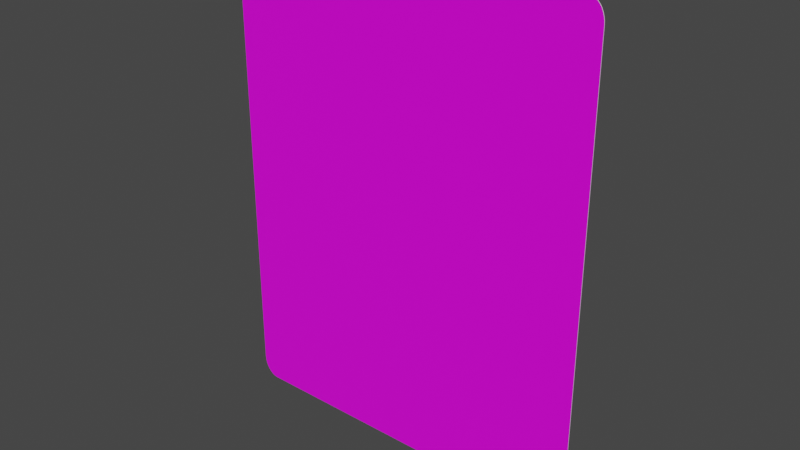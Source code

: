 # Source: rechteck_1600_1250.blend  (saved by Blender 3.2.14; exported with 4.5.12 LTS)
import bpy
from mathutils import Matrix  # noqa: F401  (used for matrix-valued properties, if any)

bpy.ops.wm.read_factory_settings(use_empty=True)
scene = bpy.context.scene
scene.name = 'Scene'

# ---- collections
col_collection = bpy.data.collections.new('Collection'); scene.collection.children.link(col_collection)

# ---- images (referenced by path relative to the original .blend; pixels are not part of the script)
import os
ASSET_DIR = os.environ.get("B2B_ASSET_DIR", "")  # directory of the original .blend (textures are referenced by path, not embedded)
HERE = os.path.dirname(os.path.abspath(__file__))  # packed textures are extracted next to this script under _unpacked/

def load_image(name, relpath, width, height, colorspace="sRGB"):
    """Load a texture the original file referenced (path relative to the .blend, or extracted next to this script)."""
    p = next((c for c in (os.path.join(HERE, relpath), os.path.join(ASSET_DIR, relpath)) if relpath and os.path.exists(c)), "")
    if p:
        img = bpy.data.images.load(p, check_existing=True)
        img.name = name
    else:  # same state as the original file: an image datablock whose file is absent (Cycles renders it pink)
        img = bpy.data.images.new(name, width, height)
        img.source = "FILE"
        img.filepath = "//" + (relpath or name)
    img.colorspace_settings.name = colorspace
    return img
img_rohling_jpg = load_image('rohling.jpg', 'rohling.jpg', 1024, 1024, 'sRGB')

# ---- materials (node trees are filled in below, after node groups)
mat_material = bpy.data.materials.new('Material')
mat_material.alpha_threshold = 0.0
mat_material.use_transparent_shadow = False
mat_material.line_color = (0.0, 0.0, 0.0, 1.0)
mat_material_001 = bpy.data.materials.new('Material.001')
mat_material_001.use_transparent_shadow = False

# ---- node groups
ng_auto_smooth = bpy.data.node_groups.new('Auto Smooth', 'GeometryNodeTree')
_s = ng_auto_smooth.interface.new_socket(name='Geometry', in_out='OUTPUT', socket_type='NodeSocketGeometry')
_s = ng_auto_smooth.interface.new_socket(name='Geometry', in_out='INPUT', socket_type='NodeSocketGeometry')
_s = ng_auto_smooth.interface.new_socket(name='Angle', in_out='INPUT', socket_type='NodeSocketFloat')
_s.subtype = 'ANGLE'
_s.min_value = 0.0
_s.max_value = 3.142
ng_auto_smooth.is_modifier = True
_N = ng_auto_smooth.nodes; _L = ng_auto_smooth.links
n0 = _N.new('NodeGroupOutput'); n0.name = 'Group Output'; n0.location = (480, -100)
n1 = _N.new('NodeGroupInput'); n1.name = 'Group Input'; n1.location = (-420, -300)
n2 = _N.new('NodeGroupInput'); n2.name = 'Group Input.001'; n2.location = (-60, -100)
n3 = _N.new('GeometryNodeSetShadeSmooth'); n3.name = 'Set Shade Smooth'; n3.location = (120, -100)
n3.domain = 'EDGE'
n4 = _N.new('GeometryNodeSetShadeSmooth'); n4.name = 'Set Shade Smooth.001'; n4.location = (300, -100)
n5 = _N.new('GeometryNodeInputMeshEdgeAngle'); n5.name = 'Edge Angle'; n5.location = (-420, -220)
n6 = _N.new('GeometryNodeInputEdgeSmooth'); n6.name = 'Is Edge Smooth'; n6.location = (-60, -160)
n7 = _N.new('GeometryNodeInputShadeSmooth'); n7.name = 'Is Face Smooth'; n7.location = (-240, -340)
n8 = _N.new('FunctionNodeBooleanMath'); n8.name = 'Boolean Math'; n8.location = (-60, -220)
n9 = _N.new('FunctionNodeCompare'); n9.name = 'Compare'; n9.location = (-240, -180)
n9.operation = 'LESS_EQUAL'
_L.new(n5.outputs[0], n9.inputs[0])
_L.new(n4.outputs[0], n0.inputs[0])
_L.new(n1.outputs[1], n9.inputs[1])
_L.new(n9.outputs[0], n8.inputs[0])
_L.new(n7.outputs[0], n8.inputs[1])
_L.new(n2.outputs[0], n3.inputs[0])
_L.new(n6.outputs[0], n3.inputs[1])
_L.new(n3.outputs[0], n4.inputs[0])
_L.new(n8.outputs[0], n3.inputs[2])
n0.is_active_output = True

# ---- material node trees
mat_material.use_nodes = True; mat_material.node_tree.nodes.clear()
_N = mat_material.node_tree.nodes; _L = mat_material.node_tree.links
n0 = _N.new('ShaderNodeOutputMaterial'); n0.name = 'Material Output'; n0.location = (300, 300)
n1 = _N.new('ShaderNodeBsdfPrincipled'); n1.name = 'Principled BSDF'; n1.location = (10, 300)
n1.distribution = 'GGX'
n1.subsurface_method = 'RANDOM_WALK_SKIN'
n1.inputs[2].default_value = 0.4
n1.inputs[3].default_value = 1.45
n1.inputs[27].default_value = (0.0, 0.0, 0.0, 1.0)
n1.inputs[28].default_value = 1.0
n2 = _N.new('ShaderNodeTexImage'); n2.name = 'Image Texture'; n2.location = (-280, 280)
n2.image = img_rohling_jpg
_L.new(n1.outputs[0], n0.inputs[0])
_L.new(n2.outputs[0], n1.inputs[0])
n0.is_active_output = True
mat_material_001.use_nodes = True; mat_material_001.node_tree.nodes.clear()
_N = mat_material_001.node_tree.nodes; _L = mat_material_001.node_tree.links
n0 = _N.new('ShaderNodeBsdfPrincipled'); n0.name = 'Principled BSDF'; n0.location = (10, 300)
n0.distribution = 'GGX'
n0.subsurface_method = 'RANDOM_WALK_SKIN'
n0.inputs[3].default_value = 1.45
n0.inputs[27].default_value = (0.0, 0.0, 0.0, 1.0)
n0.inputs[28].default_value = 1.0
n1 = _N.new('ShaderNodeOutputMaterial'); n1.name = 'Material Output'; n1.location = (300, 300)
_L.new(n0.outputs[0], n1.inputs[0])
n1.is_active_output = True

# ---- world
world_world = bpy.data.worlds.new('World'); scene.world = world_world
world_world.use_nodes = True; world_world.node_tree.nodes.clear()
_N = world_world.node_tree.nodes; _L = world_world.node_tree.links
n0 = _N.new('ShaderNodeOutputWorld'); n0.name = 'World Output'; n0.location = (300, 300)
n1 = _N.new('ShaderNodeBackground'); n1.name = 'Background'; n1.location = (10, 300)
n1.inputs[0].default_value = (0.05088, 0.05088, 0.05088, 1.0)
_L.new(n1.outputs[0], n0.inputs[0])
n0.is_active_output = True
world_world.color = (0.05088, 0.05088, 0.05088)
world_world.use_sun_shadow = False
world_world.sun_shadow_jitter_overblur = 0.0

# ---- meshes
me_plane = bpy.data.meshes.new('Plane')
me_plane.from_pydata([(-0.9136, 0.0, -4.371e-08), (-1.0, 0.06909, -4.182e-08), (-0.9271, 0.0008506, -4.369e-08), (-0.9403, 0.003382, -4.362e-08), (-0.9528, 0.00753, -4.351e-08), (-0.9644, 0.0132, -4.335e-08), (-0.9747, 0.02024, -4.316e-08), (-0.9835, 0.02848, -4.293e-08), (-0.9906, 0.03772, -4.268e-08), (-0.9958, 0.04774, -4.241e-08), (-0.9989, 0.05828, -4.212e-08), (1.0, 0.06909, -4.182e-08), (0.9136, 0.0, -4.371e-08), (0.9989, 0.05828, -4.212e-08), (0.9958, 0.04774, -4.241e-08), (0.9906, 0.03772, -4.268e-08), (0.9835, 0.02848, -4.293e-08), (0.9747, 0.02024, -4.316e-08), (0.9644, 0.0132, -4.335e-08), (0.9528, 0.00753, -4.351e-08), (0.9403, 0.003382, -4.362e-08), (0.9271, 0.0008506, -4.369e-08), (-1.0, 1.531, -1.888e-09), (-0.9136, 1.6, 0.0), (-0.9989, 1.542, -1.592e-09), (-0.9958, 1.552, -1.304e-09), (-0.9906, 1.562, -1.031e-09), (-0.9835, 1.572, -7.781e-10), (-0.9747, 1.58, -5.528e-10), (-0.9644, 1.587, -3.605e-10), (-0.9528, 1.592, -2.057e-10), (-0.9403, 1.597, -9.238e-11), (-0.9271, 1.599, -2.324e-11), (0.9136, 1.6, 0.0), (1.0, 1.531, -1.888e-09), (0.9271, 1.599, -2.324e-11), (0.9403, 1.597, -9.238e-11), (0.9528, 1.592, -2.057e-10), (0.9644, 1.587, -3.605e-10), (0.9747, 1.58, -5.528e-10), (0.9835, 1.572, -7.781e-10), (0.9906, 1.562, -1.031e-09), (0.9958, 1.552, -1.304e-09), (0.9989, 1.542, -1.592e-09), (-0.9136, 1.6, 0.002), (-1.0, 1.531, 0.002), (-0.9271, 1.599, 0.002), (-0.9403, 1.597, 0.002), (-0.9528, 1.592, 0.002), (-0.9644, 1.587, 0.002), (-0.9747, 1.58, 0.002), (-0.9835, 1.572, 0.002), (-0.9906, 1.562, 0.002), (-0.9958, 1.552, 0.002), (-0.9989, 1.542, 0.002), (-1.0, 0.06909, 0.002), (-0.9136, -8.903e-09, 0.002), (-0.9989, 0.05828, 0.002), (-0.9958, 0.04774, 0.002), (-0.9906, 0.03772, 0.002), (-0.9835, 0.02848, 0.002), (-0.9747, 0.02024, 0.002), (-0.9644, 0.0132, 0.002), (-0.9528, 0.00753, 0.002), (-0.9403, 0.003382, 0.002), (-0.9271, 0.0008506, 0.002), (0.9136, -8.903e-09, 0.002), (1.0, 0.06909, 0.002), (0.9271, 0.0008506, 0.002), (0.9403, 0.003382, 0.002), (0.9528, 0.00753, 0.002), (0.9644, 0.0132, 0.002), (0.9747, 0.02024, 0.002), (0.9835, 0.02848, 0.002), (0.9906, 0.03772, 0.002), (0.9958, 0.04774, 0.002), (0.9989, 0.05828, 0.002), (1.0, 1.531, 0.002), (0.9136, 1.6, 0.002), (0.9989, 1.542, 0.002), (0.9958, 1.552, 0.002), (0.9906, 1.562, 0.002), (0.9835, 1.572, 0.002), (0.9747, 1.58, 0.002), (0.9644, 1.587, 0.002), (0.9528, 1.592, 0.002), (0.9403, 1.597, 0.002), (0.9271, 1.599, 0.002)], [], [(0, 12, 66, 56), (55, 57, 58, 59, 60, 61, 62, 63, 64, 65, 56, 66, 68, 69, 70, 71, 72, 73, 74, 75, 76, 67, 77, 79, 80, 81, 82, 83, 84, 85, 86, 87, 78, 44, 46, 47, 48, 49, 50, 51, 52, 53, 54, 45), (11, 34, 77, 67), (33, 23, 44, 78), (0, 2, 3, 4, 5, 6, 7, 8, 9, 10, 1, 22, 24, 25, 26, 27, 28, 29, 30, 31, 32, 23, 33, 35, 36, 37, 38, 39, 40, 41, 42, 43, 34, 11, 13, 14, 15, 16, 17, 18, 19, 20, 21, 12), (22, 45, 54, 24), (24, 54, 53, 25), (25, 53, 52, 26), (26, 52, 51, 27), (27, 51, 50, 28), (28, 50, 49, 29), (29, 49, 48, 30), (30, 48, 47, 31), (31, 47, 46, 32), (32, 46, 44, 23), (77, 34, 43, 79), (79, 43, 42, 80), (80, 42, 41, 81), (81, 41, 40, 82), (82, 40, 39, 83), (83, 39, 38, 84), (84, 38, 37, 85), (85, 37, 36, 86), (86, 36, 35, 87), (87, 35, 33, 78), (11, 67, 76, 13), (13, 76, 75, 14), (14, 75, 74, 15), (15, 74, 73, 16), (16, 73, 72, 17), (17, 72, 71, 18), (18, 71, 70, 19), (19, 70, 69, 20), (20, 69, 68, 21), (21, 68, 66, 12), (55, 1, 10, 57), (57, 10, 9, 58), (58, 9, 8, 59), (59, 8, 7, 60), (60, 7, 6, 61), (61, 6, 5, 62), (62, 5, 4, 63), (63, 4, 3, 64), (64, 3, 2, 65), (65, 2, 0, 56), (22, 1, 55, 45)])
me_plane.polygons.foreach_set('material_index', [1, 0, 1, 1, 1, 1, 1, 1, 1, 1, 1, 1, 1, 1, 1, 1, 1, 1, 1, 1, 1, 1, 1, 1, 1, 1, 1, 1, 1, 1, 1, 1, 1, 1, 1, 1, 1, 1, 1, 1, 1, 1, 1, 1, 1, 1])
_uv = me_plane.uv_layers.new(name='UVMap')
_uv.uv.foreach_set('vector', [0.04318, 0.0, 0.9568, 0.0, 0.9568, 0.0, 0.04318, 0.0, 0.001999, 0.04501, 0.002528, 0.03828, 0.004104, 0.03172, 0.006687, 0.02548, 0.01021, 0.01973, 0.0146, 0.0146, 0.01973, 0.01021, 0.02548, 0.006687, 0.03172, 0.004104, 0.03828, 0.002528, 0.04501, 0.001999, 0.955, 0.001999, 0.9617, 0.002528, 0.9683, 0.004104, 0.9745, 0.006687, 0.9803, 0.01021, 0.9854, 0.0146, 0.9898, 0.01973, 0.9933, 0.02548, 0.9959, 0.03172, 0.9975, 0.03828, 0.998, 0.04501, 0.998, 0.955, 0.9975, 0.9617, 0.9959, 0.9683, 0.9933, 0.9745, 0.9898, 0.9803, 0.9854, 0.9854, 0.9803, 0.9898, 0.9745, 0.9933, 0.9683, 0.9959, 0.9617, 0.9975, 0.955, 0.998, 0.04501, 0.998, 0.03828, 0.9975, 0.03172, 0.9959, 0.02548, 0.9933, 0.01973, 0.9898, 0.0146, 0.9854, 0.01021, 0.9803, 0.006687, 0.9745, 0.004104, 0.9683, 0.002528, 0.9617, 0.001999, 0.955, 1.0, 0.04318, 1.0, 0.9568, 1.0, 0.9568, 1.0, 0.04318, 0.9568, 1.0, 0.04318, 1.0, 0.04318, 1.0, 0.9568, 1.0, 0.04318, 0.0, 0.03643, 0.0001772, 0.02984, 0.0007045, 0.02358, 0.001569, 0.0178, 0.002749, 0.004216, 0.004216, 0.002749, 0.0178, 0.001569, 0.02358, 0.0007045, 0.02984, 0.0001772, 0.03643, 0.0, 0.04318, 0.0, 0.9568, 0.0001772, 0.9636, 0.0007045, 0.9702, 0.001569, 0.9764, 0.002749, 0.9822, 0.004216, 0.9958, 0.0178, 0.9973, 0.02358, 0.9984, 0.02984, 0.9993, 0.03643, 0.9998, 0.04318, 1.0, 0.9568, 1.0, 0.9636, 0.9998, 0.9702, 0.9993, 0.9764, 0.9984, 0.9822, 0.9973, 0.9958, 0.9958, 0.9973, 0.9822, 0.9984, 0.9764, 0.9993, 0.9702, 0.9998, 0.9636, 1.0, 0.9568, 1.0, 0.04318, 0.9998, 0.03643, 0.9993, 0.02984, 0.9984, 0.02358, 0.9973, 0.0178, 0.9958, 0.004216, 0.9822, 0.002749, 0.9764, 0.001569, 0.9702, 0.0007045, 0.9636, 0.0001772, 0.9568, 0.0, 0.0, 0.9568, 0.0, 0.9568, 0.0001772, 0.9636, 0.0001772, 0.9636, 0.0001772, 0.9636, 0.0001772, 0.9636, 0.0007045, 0.9702, 0.0007045, 0.9702, 0.0007045, 0.9702, 0.0007045, 0.9702, 0.001569, 0.9764, 0.001569, 0.9764, 0.001569, 0.9764, 0.001569, 0.9764, 0.002749, 0.9822, 0.002749, 0.9822, 0.002749, 0.9822, 0.002749, 0.9822, 0.004216, 0.9958, 0.004216, 0.9958, 0.004216, 0.9958, 0.004216, 0.9958, 0.0178, 0.9973, 0.0178, 0.9973, 0.0178, 0.9973, 0.0178, 0.9973, 0.02358, 0.9984, 0.02358, 0.9984, 0.02358, 0.9984, 0.02358, 0.9984, 0.02984, 0.9993, 0.02984, 0.9993, 0.02984, 0.9993, 0.02984, 0.9993, 0.03643, 0.9998, 0.03643, 0.9998, 0.03643, 0.9998, 0.03643, 0.9998, 0.04318, 1.0, 0.04318, 1.0, 1.0, 0.9568, 1.0, 0.9568, 0.9998, 0.9636, 0.9998, 0.9636, 0.9998, 0.9636, 0.9998, 0.9636, 0.9993, 0.9702, 0.9993, 0.9702, 0.9993, 0.9702, 0.9993, 0.9702, 0.9984, 0.9764, 0.9984, 0.9764, 0.9984, 0.9764, 0.9984, 0.9764, 0.9973, 0.9822, 0.9973, 0.9822, 0.9973, 0.9822, 0.9973, 0.9822, 0.9958, 0.9958, 0.9958, 0.9958, 0.9958, 0.9958, 0.9958, 0.9958, 0.9822, 0.9973, 0.9822, 0.9973, 0.9822, 0.9973, 0.9822, 0.9973, 0.9764, 0.9984, 0.9764, 0.9984, 0.9764, 0.9984, 0.9764, 0.9984, 0.9702, 0.9993, 0.9702, 0.9993, 0.9702, 0.9993, 0.9702, 0.9993, 0.9636, 0.9998, 0.9636, 0.9998, 0.9636, 0.9998, 0.9636, 0.9998, 0.9568, 1.0, 0.9568, 1.0, 1.0, 0.04318, 1.0, 0.04318, 0.9998, 0.03643, 0.9998, 0.03643, 0.9998, 0.03643, 0.9998, 0.03643, 0.9993, 0.02984, 0.9993, 0.02984, 0.9993, 0.02984, 0.9993, 0.02984, 0.9984, 0.02358, 0.9984, 0.02358, 0.9984, 0.02358, 0.9984, 0.02358, 0.9973, 0.0178, 0.9973, 0.0178, 0.9973, 0.0178, 0.9973, 0.0178, 0.9958, 0.004216, 0.9958, 0.004216, 0.9958, 0.004216, 0.9958, 0.004216, 0.9822, 0.002749, 0.9822, 0.002749, 0.9822, 0.002749, 0.9822, 0.002749, 0.9764, 0.001569, 0.9764, 0.001569, 0.9764, 0.001569, 0.9764, 0.001569, 0.9702, 0.0007045, 0.9702, 0.0007045, 0.9702, 0.0007045, 0.9702, 0.0007045, 0.9636, 0.0001772, 0.9636, 0.0001772, 0.9636, 0.0001772, 0.9636, 0.0001772, 0.9568, 0.0, 0.9568, 0.0, 0.0, 0.04318, 0.0, 0.04318, 0.0001772, 0.03643, 0.0001772, 0.03643, 0.0001772, 0.03643, 0.0001772, 0.03643, 0.0007045, 0.02984, 0.0007045, 0.02984, 0.0007045, 0.02984, 0.0007045, 0.02984, 0.001569, 0.02358, 0.001569, 0.02358, 0.001569, 0.02358, 0.001569, 0.02358, 0.002749, 0.0178, 0.002749, 0.0178, 0.002749, 0.0178, 0.002749, 0.0178, 0.004216, 0.004216, 0.004216, 0.004216, 0.004216, 0.004216, 0.004216, 0.004216, 0.0178, 0.002749, 0.0178, 0.002749, 0.0178, 0.002749, 0.0178, 0.002749, 0.02358, 0.001569, 0.02358, 0.001569, 0.02358, 0.001569, 0.02358, 0.001569, 0.02984, 0.0007045, 0.02984, 0.0007045, 0.02984, 0.0007045, 0.02984, 0.0007045, 0.03643, 0.0001772, 0.03643, 0.0001772, 0.03643, 0.0001772, 0.03643, 0.0001772, 0.04318, 0.0, 0.04318, 0.0, 0.0, 0.9568, 0.0, 0.04318, 0.0, 0.04318, 0.0, 0.9568])
me_plane.materials.append(mat_material)
me_plane.materials.append(mat_material_001)
me_plane.update()

# ---- objects
ob_plane = bpy.data.objects.new('Plane', me_plane)

# ---- transforms, parenting, visibility, modifiers, constraints
ob_plane.location = (0.0, 0.0, 0.0)
ob_plane.rotation_euler = (1.571, 0.0, 0.0)
ob_plane.scale = (0.625, 1.0, 1.0)
_m = ob_plane.modifiers.new('Auto Smooth', 'NODES')
_m.node_group = ng_auto_smooth
_gi = [s.identifier for s in ng_auto_smooth.interface.items_tree if s.item_type == 'SOCKET' and s.in_out == 'INPUT']
_m[_gi[1]] = 0.5236  # Angle

# ---- collection membership
col_collection.objects.link(ob_plane)

# ---- scene / render settings (as saved in the file)
scene.frame_start = 1; scene.frame_end = 250; scene.frame_set(1)
scene.render.engine = 'BLENDER_EEVEE_NEXT'
scene.cycles.sampling_pattern = 'TABULATED_SOBOL'
scene.cycles.use_light_tree = False
scene.view_settings.view_transform = 'Filmic'
bpy.context.view_layer.update()

# ---- added for rendering (the .blend has no active camera and no usable light): camera, sun
cam_auto = bpy.data.cameras.new('AutoCamera')
cam_auto.lens = 50.0
cam_auto.sensor_width = 36.0
cam_auto.clip_end = 1000.0
ob_auto_camera = bpy.data.objects.new('AutoCamera', cam_auto)
scene.collection.objects.link(ob_auto_camera)
ob_auto_camera.location = (1.87857, -2.25529, 2.30286)
ob_auto_camera.rotation_euler = (1.09748, -7.21219e-08, 0.694738)
scene.camera = ob_auto_camera
light_auto_sun = bpy.data.lights.new('AutoSun', 'SUN')
light_auto_sun.energy = 3.0
light_auto_sun.angle = 0.0523599
ob_auto_sun = bpy.data.objects.new('AutoSun', light_auto_sun)
scene.collection.objects.link(ob_auto_sun)
ob_auto_sun.rotation_euler = (0.872665, 0.174533, 0.523599)
bpy.context.view_layer.update()
